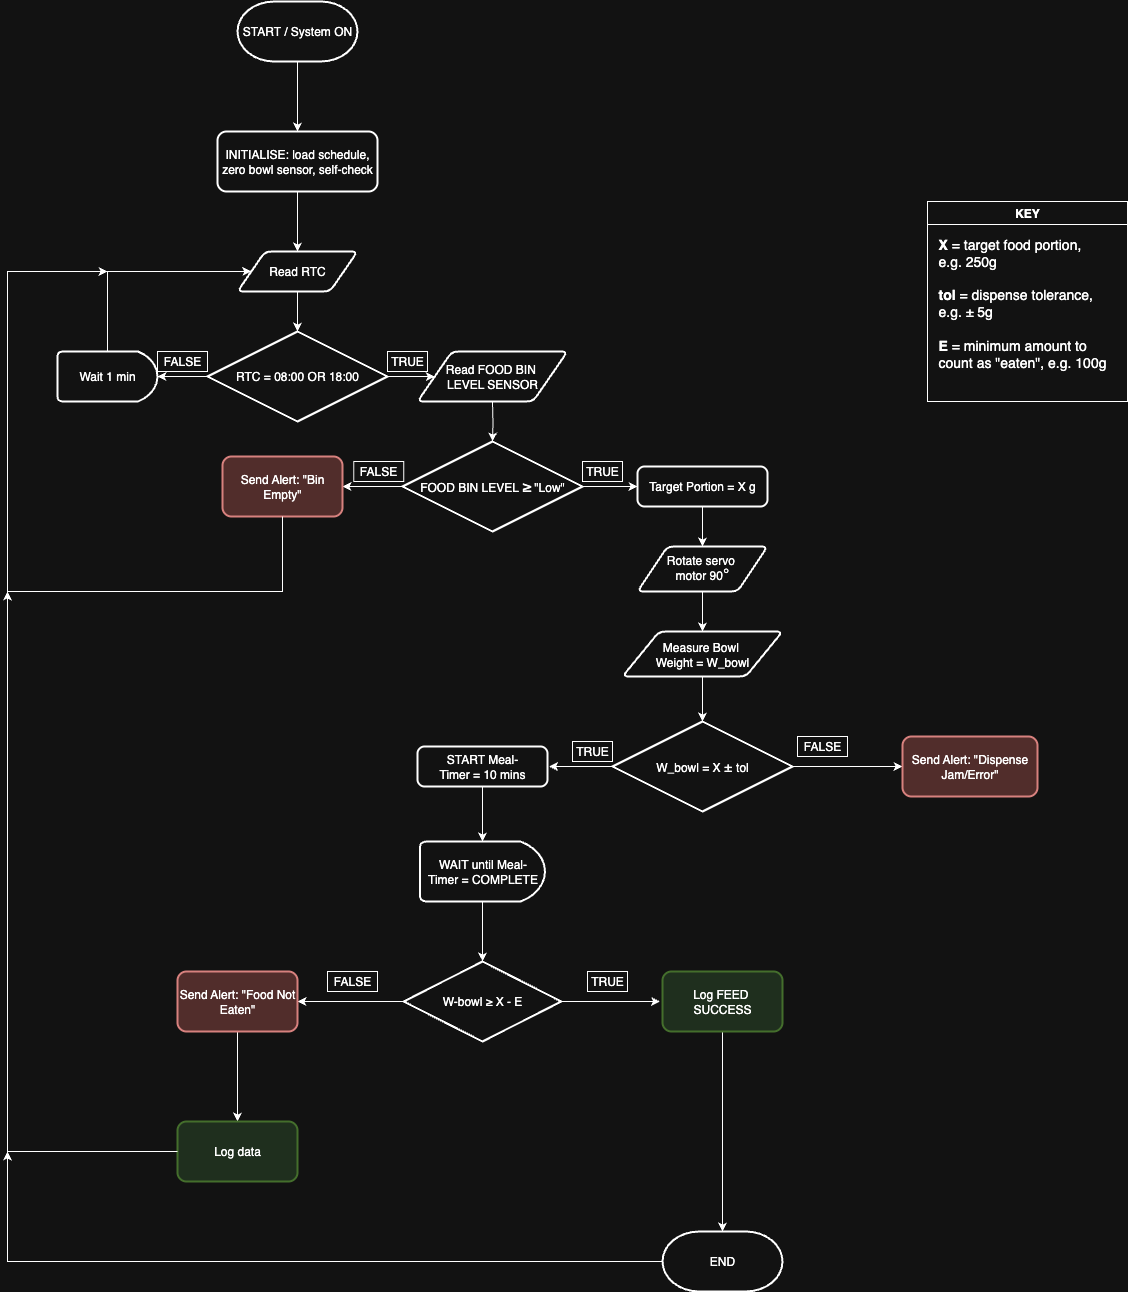

The diagram above was exported from draw.io. Its source (the exported page's mxGraphModel, read from the mxfile embedded in the PNG):
<mxGraphModel dx="1803" dy="1833" grid="1" gridSize="10" guides="1" tooltips="1" connect="1" arrows="1" fold="1" page="1" pageScale="1" pageWidth="827" pageHeight="1169" math="1" shadow="0">
  <root>
    <mxCell id="0" />
    <mxCell id="1" parent="0" />
    <mxCell id="JvrgHFWkFsmVZMn-Vxs4-66" value="" style="edgeStyle=orthogonalEdgeStyle;rounded=0;orthogonalLoop=1;jettySize=auto;html=1;" edge="1" parent="1" source="6bqE-xMkEM4x8h9O7XHE-2" target="JvrgHFWkFsmVZMn-Vxs4-65">
      <mxGeometry relative="1" as="geometry" />
    </mxCell>
    <mxCell id="6bqE-xMkEM4x8h9O7XHE-2" value="START / System ON" style="strokeWidth=2;html=1;shape=mxgraph.flowchart.terminator;whiteSpace=wrap;" parent="1" vertex="1">
      <mxGeometry x="190" y="-110" width="120" height="60" as="geometry" />
    </mxCell>
    <mxCell id="6bqE-xMkEM4x8h9O7XHE-8" value="" style="edgeStyle=orthogonalEdgeStyle;rounded=0;orthogonalLoop=1;jettySize=auto;html=1;" parent="1" source="6bqE-xMkEM4x8h9O7XHE-3" target="6bqE-xMkEM4x8h9O7XHE-6" edge="1">
      <mxGeometry relative="1" as="geometry" />
    </mxCell>
    <mxCell id="6bqE-xMkEM4x8h9O7XHE-12" value="" style="edgeStyle=orthogonalEdgeStyle;rounded=0;orthogonalLoop=1;jettySize=auto;html=1;entryX=0;entryY=0.5;entryDx=0;entryDy=0;" parent="1" source="6bqE-xMkEM4x8h9O7XHE-3" target="JvrgHFWkFsmVZMn-Vxs4-6" edge="1">
      <mxGeometry relative="1" as="geometry">
        <mxPoint x="390" y="265" as="targetPoint" />
      </mxGeometry>
    </mxCell>
    <mxCell id="6bqE-xMkEM4x8h9O7XHE-3" value="RTC = 08:00 OR 18:00" style="strokeWidth=2;html=1;shape=mxgraph.flowchart.decision;whiteSpace=wrap;" parent="1" vertex="1">
      <mxGeometry x="160" y="220" width="180" height="90" as="geometry" />
    </mxCell>
    <mxCell id="6bqE-xMkEM4x8h9O7XHE-6" value="Wait 1 min" style="strokeWidth=2;html=1;shape=mxgraph.flowchart.delay;whiteSpace=wrap;" parent="1" vertex="1">
      <mxGeometry x="10" y="240" width="100" height="50" as="geometry" />
    </mxCell>
    <mxCell id="6bqE-xMkEM4x8h9O7XHE-7" value="" style="endArrow=classic;html=1;rounded=0;entryX=0;entryY=0.5;entryDx=0;entryDy=0;exitX=0.5;exitY=0;exitDx=0;exitDy=0;exitPerimeter=0;" parent="1" source="6bqE-xMkEM4x8h9O7XHE-6" target="JvrgHFWkFsmVZMn-Vxs4-3" edge="1">
      <mxGeometry width="50" height="50" relative="1" as="geometry">
        <mxPoint x="60" y="240" as="sourcePoint" />
        <mxPoint x="190" y="160" as="targetPoint" />
        <Array as="points">
          <mxPoint x="60" y="160" />
        </Array>
      </mxGeometry>
    </mxCell>
    <mxCell id="6bqE-xMkEM4x8h9O7XHE-10" value="FALSE" style="rounded=0;whiteSpace=wrap;html=1;" parent="1" vertex="1">
      <mxGeometry x="110" y="240" width="50" height="20" as="geometry" />
    </mxCell>
    <mxCell id="6bqE-xMkEM4x8h9O7XHE-15" value="" style="edgeStyle=orthogonalEdgeStyle;rounded=0;orthogonalLoop=1;jettySize=auto;html=1;" parent="1" target="6bqE-xMkEM4x8h9O7XHE-14" edge="1">
      <mxGeometry relative="1" as="geometry">
        <mxPoint x="445" y="290" as="sourcePoint" />
      </mxGeometry>
    </mxCell>
    <mxCell id="6bqE-xMkEM4x8h9O7XHE-21" value="" style="edgeStyle=orthogonalEdgeStyle;rounded=0;orthogonalLoop=1;jettySize=auto;html=1;entryX=0;entryY=0.5;entryDx=0;entryDy=0;" parent="1" source="6bqE-xMkEM4x8h9O7XHE-14" target="JvrgHFWkFsmVZMn-Vxs4-17" edge="1">
      <mxGeometry relative="1" as="geometry">
        <mxPoint x="580" y="375" as="targetPoint" />
      </mxGeometry>
    </mxCell>
    <mxCell id="JvrgHFWkFsmVZMn-Vxs4-46" value="" style="edgeStyle=orthogonalEdgeStyle;rounded=0;orthogonalLoop=1;jettySize=auto;html=1;" edge="1" parent="1" source="6bqE-xMkEM4x8h9O7XHE-14" target="JvrgHFWkFsmVZMn-Vxs4-45">
      <mxGeometry relative="1" as="geometry" />
    </mxCell>
    <mxCell id="6bqE-xMkEM4x8h9O7XHE-14" value="FOOD BIN LEVEL&amp;nbsp;&lt;span&gt;&lt;font style=&quot;font-size: 16px; color: light-dark(rgb(64, 64, 64), rgb(255, 255, 255));&quot; face=&quot;Helvetica&quot;&gt;≥&lt;/font&gt;&lt;/span&gt;&amp;nbsp;&quot;Low&quot;" style="strokeWidth=2;html=1;shape=mxgraph.flowchart.decision;whiteSpace=wrap;" parent="1" vertex="1">
      <mxGeometry x="355" y="330" width="180" height="90" as="geometry" />
    </mxCell>
    <mxCell id="6bqE-xMkEM4x8h9O7XHE-18" value="TRUE" style="rounded=0;whiteSpace=wrap;html=1;" parent="1" vertex="1">
      <mxGeometry x="340" y="240" width="40" height="20" as="geometry" />
    </mxCell>
    <mxCell id="JvrgHFWkFsmVZMn-Vxs4-1" value="FALSE" style="rounded=0;whiteSpace=wrap;html=1;" vertex="1" parent="1">
      <mxGeometry x="306.25" y="350" width="50" height="20" as="geometry" />
    </mxCell>
    <mxCell id="JvrgHFWkFsmVZMn-Vxs4-2" value="TRUE" style="rounded=0;whiteSpace=wrap;html=1;" vertex="1" parent="1">
      <mxGeometry x="535" y="350" width="40" height="20" as="geometry" />
    </mxCell>
    <mxCell id="JvrgHFWkFsmVZMn-Vxs4-5" value="" style="edgeStyle=orthogonalEdgeStyle;rounded=0;orthogonalLoop=1;jettySize=auto;html=1;" edge="1" parent="1" source="JvrgHFWkFsmVZMn-Vxs4-3" target="6bqE-xMkEM4x8h9O7XHE-3">
      <mxGeometry relative="1" as="geometry" />
    </mxCell>
    <mxCell id="JvrgHFWkFsmVZMn-Vxs4-3" value="Read RTC" style="shape=parallelogram;html=1;strokeWidth=2;perimeter=parallelogramPerimeter;whiteSpace=wrap;rounded=1;arcSize=12;size=0.23;" vertex="1" parent="1">
      <mxGeometry x="190" y="140" width="120" height="40" as="geometry" />
    </mxCell>
    <mxCell id="JvrgHFWkFsmVZMn-Vxs4-6" value="Read FOOD BIN&amp;nbsp;&lt;div&gt;LEVEL SENSOR&lt;/div&gt;" style="shape=parallelogram;html=1;strokeWidth=2;perimeter=parallelogramPerimeter;whiteSpace=wrap;rounded=1;arcSize=12;size=0.23;" vertex="1" parent="1">
      <mxGeometry x="370" y="240" width="150" height="50" as="geometry" />
    </mxCell>
    <mxCell id="JvrgHFWkFsmVZMn-Vxs4-20" value="" style="edgeStyle=orthogonalEdgeStyle;rounded=0;orthogonalLoop=1;jettySize=auto;html=1;" edge="1" parent="1" source="JvrgHFWkFsmVZMn-Vxs4-8" target="JvrgHFWkFsmVZMn-Vxs4-15">
      <mxGeometry relative="1" as="geometry" />
    </mxCell>
    <mxCell id="JvrgHFWkFsmVZMn-Vxs4-8" value="Rotate servo&amp;nbsp;&lt;div&gt;motor 90&lt;span style=&quot;text-align: start; font-size: 12pt; font-family: Symbol;&quot;&gt;°&lt;/span&gt;&lt;/div&gt;" style="shape=parallelogram;html=1;strokeWidth=2;perimeter=parallelogramPerimeter;whiteSpace=wrap;rounded=1;arcSize=12;size=0.23;" vertex="1" parent="1">
      <mxGeometry x="590" y="435" width="130" height="45" as="geometry" />
    </mxCell>
    <mxCell id="JvrgHFWkFsmVZMn-Vxs4-23" value="" style="edgeStyle=orthogonalEdgeStyle;rounded=0;orthogonalLoop=1;jettySize=auto;html=1;" edge="1" parent="1" source="JvrgHFWkFsmVZMn-Vxs4-15" target="JvrgHFWkFsmVZMn-Vxs4-22">
      <mxGeometry relative="1" as="geometry" />
    </mxCell>
    <mxCell id="JvrgHFWkFsmVZMn-Vxs4-15" value="Measure Bowl&amp;nbsp;&lt;div&gt;Weight = W_bowl&lt;/div&gt;" style="shape=parallelogram;html=1;strokeWidth=2;perimeter=parallelogramPerimeter;whiteSpace=wrap;rounded=1;arcSize=12;size=0.23;" vertex="1" parent="1">
      <mxGeometry x="575" y="520" width="160" height="45" as="geometry" />
    </mxCell>
    <mxCell id="JvrgHFWkFsmVZMn-Vxs4-19" value="" style="edgeStyle=orthogonalEdgeStyle;rounded=0;orthogonalLoop=1;jettySize=auto;html=1;" edge="1" parent="1" source="JvrgHFWkFsmVZMn-Vxs4-17" target="JvrgHFWkFsmVZMn-Vxs4-8">
      <mxGeometry relative="1" as="geometry" />
    </mxCell>
    <mxCell id="JvrgHFWkFsmVZMn-Vxs4-17" value="Target Portion = X g" style="rounded=1;whiteSpace=wrap;html=1;absoluteArcSize=1;arcSize=14;strokeWidth=2;" vertex="1" parent="1">
      <mxGeometry x="590" y="355" width="130" height="40" as="geometry" />
    </mxCell>
    <mxCell id="JvrgHFWkFsmVZMn-Vxs4-18" style="edgeStyle=orthogonalEdgeStyle;rounded=0;orthogonalLoop=1;jettySize=auto;html=1;exitX=0.5;exitY=1;exitDx=0;exitDy=0;" edge="1" parent="1" source="JvrgHFWkFsmVZMn-Vxs4-8" target="JvrgHFWkFsmVZMn-Vxs4-8">
      <mxGeometry relative="1" as="geometry" />
    </mxCell>
    <mxCell id="JvrgHFWkFsmVZMn-Vxs4-26" value="" style="edgeStyle=orthogonalEdgeStyle;rounded=0;orthogonalLoop=1;jettySize=auto;html=1;" edge="1" parent="1" source="JvrgHFWkFsmVZMn-Vxs4-22">
      <mxGeometry relative="1" as="geometry">
        <mxPoint x="501.5999999999999" y="655" as="targetPoint" />
      </mxGeometry>
    </mxCell>
    <mxCell id="JvrgHFWkFsmVZMn-Vxs4-44" value="" style="edgeStyle=orthogonalEdgeStyle;rounded=0;orthogonalLoop=1;jettySize=auto;html=1;" edge="1" parent="1" source="JvrgHFWkFsmVZMn-Vxs4-22" target="JvrgHFWkFsmVZMn-Vxs4-43">
      <mxGeometry relative="1" as="geometry" />
    </mxCell>
    <mxCell id="JvrgHFWkFsmVZMn-Vxs4-22" value="W_bowl = X&amp;nbsp;&lt;font style=&quot;font-size: 14px;&quot;&gt;±&lt;/font&gt;&lt;font style=&quot;font-size: 16px;&quot;&gt;&amp;nbsp;&lt;/font&gt;&lt;font&gt;tol&lt;/font&gt;&lt;span style=&quot;color: rgba(0, 0, 0, 0); font-family: monospace; font-size: 0px; text-align: start; text-wrap-mode: nowrap;&quot;&gt;%3CmxGraphModel%3E%3Croot%3E%3CmxCell%20id%3D%220%22%2F%3E%3CmxCell%20id%3D%221%22%20parent%3D%220%22%2F%3E%3CmxCell%20id%3D%222%22%20value%3D%22FOOD%20BIN%20LEVEL%26amp%3Bnbsp%3B%26lt%3Bspan%20style%3D%26quot%3Bcolor%3A%20rgb(64%2C%2064%2C%2064)%3B%26quot%3B%26gt%3B%26lt%3Bfont%20style%3D%26quot%3Bfont-size%3A%2016px%3B%26quot%3B%20face%3D%26quot%3BHelvetica%26quot%3B%26gt%3B%E2%89%A5%26lt%3B%2Ffont%26gt%3B%26lt%3B%2Fspan%26gt%3B%26amp%3Bnbsp%3B%26quot%3BLow%26quot%3B%22%20style%3D%22strokeWidth%3D2%3Bhtml%3D1%3Bshape%3Dmxgraph.flowchart.decision%3BwhiteSpace%3Dwrap%3B%22%20vertex%3D%221%22%20parent%3D%221%22%3E%3CmxGeometry%20x%3D%22355%22%20y%3D%22330%22%20width%3D%22180%22%20height%3D%2290%22%20as%3D%22geometry%22%2F%3E%3C%2FmxCell%3E%3C%2Froot%3E%3C%2FmxGraphModel%3E&lt;/span&gt;" style="strokeWidth=2;html=1;shape=mxgraph.flowchart.decision;whiteSpace=wrap;" vertex="1" parent="1">
      <mxGeometry x="565" y="610" width="180" height="90" as="geometry" />
    </mxCell>
    <mxCell id="JvrgHFWkFsmVZMn-Vxs4-27" value="TRUE" style="rounded=0;whiteSpace=wrap;html=1;" vertex="1" parent="1">
      <mxGeometry x="525" y="630" width="40" height="20" as="geometry" />
    </mxCell>
    <mxCell id="JvrgHFWkFsmVZMn-Vxs4-30" value="FALSE" style="rounded=0;whiteSpace=wrap;html=1;" vertex="1" parent="1">
      <mxGeometry x="750" y="625" width="50" height="20" as="geometry" />
    </mxCell>
    <mxCell id="JvrgHFWkFsmVZMn-Vxs4-35" value="" style="edgeStyle=orthogonalEdgeStyle;rounded=0;orthogonalLoop=1;jettySize=auto;html=1;" edge="1" parent="1" source="JvrgHFWkFsmVZMn-Vxs4-31" target="JvrgHFWkFsmVZMn-Vxs4-34">
      <mxGeometry relative="1" as="geometry" />
    </mxCell>
    <mxCell id="JvrgHFWkFsmVZMn-Vxs4-31" value="START Meal&lt;span style=&quot;color: light-dark(rgb(0, 0, 0), rgb(255, 255, 255)); background-color: transparent;&quot;&gt;-&lt;/span&gt;&lt;div&gt;&lt;span style=&quot;background-color: transparent; color: light-dark(rgb(0, 0, 0), rgb(255, 255, 255));&quot;&gt;Timer = 10 mins&lt;/span&gt;&lt;/div&gt;" style="rounded=1;whiteSpace=wrap;html=1;absoluteArcSize=1;arcSize=14;strokeWidth=2;" vertex="1" parent="1">
      <mxGeometry x="370" y="635" width="130" height="40" as="geometry" />
    </mxCell>
    <mxCell id="JvrgHFWkFsmVZMn-Vxs4-37" value="" style="edgeStyle=orthogonalEdgeStyle;rounded=0;orthogonalLoop=1;jettySize=auto;html=1;" edge="1" parent="1" source="JvrgHFWkFsmVZMn-Vxs4-34" target="JvrgHFWkFsmVZMn-Vxs4-36">
      <mxGeometry relative="1" as="geometry" />
    </mxCell>
    <mxCell id="JvrgHFWkFsmVZMn-Vxs4-34" value="WAIT until Meal-&lt;div&gt;Timer = COMPLETE&lt;/div&gt;" style="strokeWidth=2;html=1;shape=mxgraph.flowchart.delay;whiteSpace=wrap;" vertex="1" parent="1">
      <mxGeometry x="372.5" y="730" width="125" height="60" as="geometry" />
    </mxCell>
    <mxCell id="JvrgHFWkFsmVZMn-Vxs4-48" value="" style="edgeStyle=orthogonalEdgeStyle;rounded=0;orthogonalLoop=1;jettySize=auto;html=1;" edge="1" parent="1" source="JvrgHFWkFsmVZMn-Vxs4-36">
      <mxGeometry relative="1" as="geometry">
        <mxPoint x="250" y="890" as="targetPoint" />
      </mxGeometry>
    </mxCell>
    <mxCell id="JvrgHFWkFsmVZMn-Vxs4-50" value="" style="edgeStyle=orthogonalEdgeStyle;rounded=0;orthogonalLoop=1;jettySize=auto;html=1;" edge="1" parent="1" source="JvrgHFWkFsmVZMn-Vxs4-36">
      <mxGeometry relative="1" as="geometry">
        <mxPoint x="612.5" y="890" as="targetPoint" />
      </mxGeometry>
    </mxCell>
    <mxCell id="JvrgHFWkFsmVZMn-Vxs4-36" value="&lt;font&gt;W-bowl&amp;nbsp;≥ X - E&lt;/font&gt;" style="rhombus;whiteSpace=wrap;html=1;strokeWidth=2;" vertex="1" parent="1">
      <mxGeometry x="356.25" y="850" width="157.5" height="80" as="geometry" />
    </mxCell>
    <mxCell id="JvrgHFWkFsmVZMn-Vxs4-43" value="Send Alert: &quot;Dispense Jam/Error&quot;" style="rounded=1;whiteSpace=wrap;html=1;strokeWidth=2;fillColor=#f8cecc;strokeColor=#b85450;" vertex="1" parent="1">
      <mxGeometry x="855" y="625" width="135" height="60" as="geometry" />
    </mxCell>
    <mxCell id="JvrgHFWkFsmVZMn-Vxs4-45" value="Send Alert: &quot;Bin Empty&quot;" style="rounded=1;whiteSpace=wrap;html=1;strokeWidth=2;fillColor=#f8cecc;strokeColor=#b85450;" vertex="1" parent="1">
      <mxGeometry x="175" y="345" width="120" height="60" as="geometry" />
    </mxCell>
    <mxCell id="JvrgHFWkFsmVZMn-Vxs4-53" value="" style="edgeStyle=orthogonalEdgeStyle;rounded=0;orthogonalLoop=1;jettySize=auto;html=1;exitX=0.5;exitY=1;exitDx=0;exitDy=0;" edge="1" parent="1" source="JvrgHFWkFsmVZMn-Vxs4-54" target="JvrgHFWkFsmVZMn-Vxs4-52">
      <mxGeometry relative="1" as="geometry">
        <mxPoint x="672.5" y="920" as="sourcePoint" />
      </mxGeometry>
    </mxCell>
    <mxCell id="JvrgHFWkFsmVZMn-Vxs4-51" value="" style="endArrow=classic;html=1;rounded=0;exitX=0.5;exitY=1;exitDx=0;exitDy=0;" edge="1" parent="1" source="JvrgHFWkFsmVZMn-Vxs4-45">
      <mxGeometry width="50" height="50" relative="1" as="geometry">
        <mxPoint x="370" y="470" as="sourcePoint" />
        <mxPoint x="60" y="160" as="targetPoint" />
        <Array as="points">
          <mxPoint x="235" y="480" />
          <mxPoint x="-40" y="480" />
          <mxPoint x="-40" y="160" />
        </Array>
      </mxGeometry>
    </mxCell>
    <mxCell id="JvrgHFWkFsmVZMn-Vxs4-52" value="Log data" style="whiteSpace=wrap;html=1;fillColor=#d5e8d4;strokeColor=#82b366;rounded=1;strokeWidth=2;" vertex="1" parent="1">
      <mxGeometry x="130" y="1010" width="120" height="60" as="geometry" />
    </mxCell>
    <mxCell id="JvrgHFWkFsmVZMn-Vxs4-54" value="Send Alert: &quot;Food Not Eaten&quot;" style="rounded=1;whiteSpace=wrap;html=1;strokeWidth=2;fillColor=#f8cecc;strokeColor=#b85450;" vertex="1" parent="1">
      <mxGeometry x="130" y="860" width="120" height="60" as="geometry" />
    </mxCell>
    <mxCell id="JvrgHFWkFsmVZMn-Vxs4-60" value="" style="edgeStyle=orthogonalEdgeStyle;rounded=0;orthogonalLoop=1;jettySize=auto;html=1;" edge="1" parent="1" source="JvrgHFWkFsmVZMn-Vxs4-55" target="JvrgHFWkFsmVZMn-Vxs4-59">
      <mxGeometry relative="1" as="geometry" />
    </mxCell>
    <mxCell id="JvrgHFWkFsmVZMn-Vxs4-55" value="Log FEED&amp;nbsp;&lt;div&gt;SUCCESS&lt;/div&gt;" style="whiteSpace=wrap;html=1;fillColor=#d5e8d4;strokeColor=#82b366;rounded=1;strokeWidth=2;" vertex="1" parent="1">
      <mxGeometry x="615" y="860" width="120" height="60" as="geometry" />
    </mxCell>
    <mxCell id="JvrgHFWkFsmVZMn-Vxs4-56" value="TRUE" style="rounded=0;whiteSpace=wrap;html=1;" vertex="1" parent="1">
      <mxGeometry x="540" y="860" width="40" height="20" as="geometry" />
    </mxCell>
    <mxCell id="JvrgHFWkFsmVZMn-Vxs4-57" value="FALSE" style="rounded=0;whiteSpace=wrap;html=1;" vertex="1" parent="1">
      <mxGeometry x="280" y="860" width="50" height="20" as="geometry" />
    </mxCell>
    <mxCell id="JvrgHFWkFsmVZMn-Vxs4-58" value="" style="endArrow=classic;html=1;rounded=0;exitX=0;exitY=0.5;exitDx=0;exitDy=0;" edge="1" parent="1" source="JvrgHFWkFsmVZMn-Vxs4-52">
      <mxGeometry width="50" height="50" relative="1" as="geometry">
        <mxPoint x="-20" y="890" as="sourcePoint" />
        <mxPoint x="-40" y="480" as="targetPoint" />
        <Array as="points">
          <mxPoint x="-40" y="1040" />
        </Array>
      </mxGeometry>
    </mxCell>
    <mxCell id="JvrgHFWkFsmVZMn-Vxs4-59" value="END" style="strokeWidth=2;html=1;shape=mxgraph.flowchart.terminator;whiteSpace=wrap;" vertex="1" parent="1">
      <mxGeometry x="615" y="1120" width="120" height="60" as="geometry" />
    </mxCell>
    <mxCell id="JvrgHFWkFsmVZMn-Vxs4-61" value="" style="endArrow=classic;html=1;rounded=0;exitX=0;exitY=0.5;exitDx=0;exitDy=0;exitPerimeter=0;" edge="1" parent="1" source="JvrgHFWkFsmVZMn-Vxs4-59">
      <mxGeometry width="50" height="50" relative="1" as="geometry">
        <mxPoint x="610" y="1160" as="sourcePoint" />
        <mxPoint x="-40" y="1040" as="targetPoint" />
        <Array as="points">
          <mxPoint x="-40" y="1150" />
        </Array>
      </mxGeometry>
    </mxCell>
    <mxCell id="JvrgHFWkFsmVZMn-Vxs4-62" value="KEY" style="swimlane;whiteSpace=wrap;html=1;" vertex="1" parent="1">
      <mxGeometry x="880" y="90" width="200" height="200" as="geometry" />
    </mxCell>
    <mxCell id="JvrgHFWkFsmVZMn-Vxs4-64" value="&lt;div style=&quot;text-align: left;&quot;&gt;&lt;b style=&quot;font-size: 14px; background-color: transparent; color: light-dark(rgb(0, 0, 0), rgb(255, 255, 255));&quot;&gt;X&lt;/b&gt;&lt;span style=&quot;font-size: 14px; background-color: transparent; color: light-dark(rgb(0, 0, 0), rgb(255, 255, 255));&quot;&gt; = target food portion,&amp;nbsp;&lt;/span&gt;&lt;/div&gt;&lt;div style=&quot;text-align: left;&quot;&gt;&lt;font style=&quot;font-size: 14px;&quot;&gt;e.g. 250g&lt;/font&gt;&lt;/div&gt;&lt;div&gt;&lt;div style=&quot;text-align: left;&quot;&gt;&lt;span style=&quot;font-size: 14px;&quot;&gt;&lt;br&gt;&lt;/span&gt;&lt;/div&gt;&lt;div style=&quot;text-align: left;&quot;&gt;&lt;span style=&quot;font-size: 14px;&quot;&gt;&lt;b&gt;tol&lt;/b&gt;&amp;nbsp;= dispense tolerance,&amp;nbsp;&lt;/span&gt;&lt;/div&gt;&lt;div style=&quot;text-align: left;&quot;&gt;&lt;span style=&quot;font-size: 14px;&quot;&gt;e.g.&amp;nbsp;&lt;/span&gt;&lt;span style=&quot;font-size: 14px; background-color: transparent; color: light-dark(rgb(0, 0, 0), rgb(255, 255, 255));&quot;&gt;± 5g&lt;/span&gt;&lt;/div&gt;&lt;/div&gt;&lt;div style=&quot;text-align: left;&quot;&gt;&lt;span style=&quot;font-size: 14px; background-color: transparent; color: light-dark(rgb(0, 0, 0), rgb(255, 255, 255));&quot;&gt;&lt;br&gt;&lt;/span&gt;&lt;/div&gt;&lt;div style=&quot;text-align: left;&quot;&gt;&lt;span style=&quot;font-size: 14px; background-color: transparent; color: light-dark(rgb(0, 0, 0), rgb(255, 255, 255));&quot;&gt;&lt;b&gt;E&lt;/b&gt;&amp;nbsp;= minimum amount to count as &quot;eaten&quot;, e.g. 100g&lt;/span&gt;&lt;/div&gt;&lt;div style=&quot;text-align: left;&quot;&gt;&lt;span style=&quot;font-size: 14px; background-color: transparent; color: light-dark(rgb(0, 0, 0), rgb(255, 255, 255));&quot;&gt;&lt;br&gt;&lt;/span&gt;&lt;/div&gt;" style="text;html=1;align=center;verticalAlign=middle;whiteSpace=wrap;rounded=0;" vertex="1" parent="1">
      <mxGeometry x="890" y="110" width="180" height="180" as="geometry" />
    </mxCell>
    <mxCell id="JvrgHFWkFsmVZMn-Vxs4-67" value="" style="edgeStyle=orthogonalEdgeStyle;rounded=0;orthogonalLoop=1;jettySize=auto;html=1;" edge="1" parent="1" source="JvrgHFWkFsmVZMn-Vxs4-65" target="JvrgHFWkFsmVZMn-Vxs4-3">
      <mxGeometry relative="1" as="geometry" />
    </mxCell>
    <mxCell id="JvrgHFWkFsmVZMn-Vxs4-65" value="INITIALISE: load schedule, zero bowl sensor, self-check" style="rounded=1;whiteSpace=wrap;html=1;strokeWidth=2;" vertex="1" parent="1">
      <mxGeometry x="170" y="20" width="160" height="60" as="geometry" />
    </mxCell>
  </root>
</mxGraphModel>